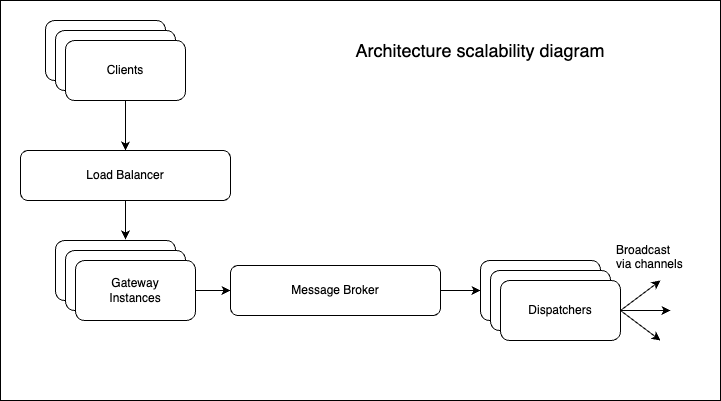

The diagram above was exported from draw.io. Its source (the exported page's mxGraphModel, read from the mxfile embedded in the PNG):
<mxGraphModel dx="954" dy="606" grid="1" gridSize="10" guides="1" tooltips="1" connect="1" arrows="1" fold="1" page="1" pageScale="1" pageWidth="1169" pageHeight="827" math="0" shadow="0">
  <root>
    <mxCell id="0" />
    <mxCell id="1" parent="0" />
    <mxCell id="3sJQYC0vb0C3NGrBsFl9-27" value="" style="rounded=0;whiteSpace=wrap;html=1;" vertex="1" parent="1">
      <mxGeometry x="10" width="720" height="400" as="geometry" />
    </mxCell>
    <mxCell id="3sJQYC0vb0C3NGrBsFl9-2" value="Load Balancer" style="rounded=1;whiteSpace=wrap;html=1;" vertex="1" parent="1">
      <mxGeometry x="30" y="150" width="210" height="50" as="geometry" />
    </mxCell>
    <mxCell id="3sJQYC0vb0C3NGrBsFl9-3" value="&lt;div&gt;Client&lt;/div&gt;" style="rounded=1;whiteSpace=wrap;html=1;" vertex="1" parent="1">
      <mxGeometry x="55" y="20" width="120" height="60" as="geometry" />
    </mxCell>
    <mxCell id="3sJQYC0vb0C3NGrBsFl9-4" value="&lt;div&gt;Client&lt;/div&gt;" style="rounded=1;whiteSpace=wrap;html=1;" vertex="1" parent="1">
      <mxGeometry x="65" y="30" width="120" height="60" as="geometry" />
    </mxCell>
    <mxCell id="3sJQYC0vb0C3NGrBsFl9-6" style="edgeStyle=orthogonalEdgeStyle;rounded=0;orthogonalLoop=1;jettySize=auto;html=1;entryX=0.5;entryY=0;entryDx=0;entryDy=0;" edge="1" parent="1" source="3sJQYC0vb0C3NGrBsFl9-5" target="3sJQYC0vb0C3NGrBsFl9-2">
      <mxGeometry relative="1" as="geometry" />
    </mxCell>
    <mxCell id="3sJQYC0vb0C3NGrBsFl9-5" value="&lt;div&gt;Clients&lt;/div&gt;" style="rounded=1;whiteSpace=wrap;html=1;" vertex="1" parent="1">
      <mxGeometry x="75" y="40" width="120" height="60" as="geometry" />
    </mxCell>
    <mxCell id="3sJQYC0vb0C3NGrBsFl9-7" value="" style="rounded=1;whiteSpace=wrap;html=1;" vertex="1" parent="1">
      <mxGeometry x="65" y="240" width="120" height="60" as="geometry" />
    </mxCell>
    <mxCell id="3sJQYC0vb0C3NGrBsFl9-8" value="" style="rounded=1;whiteSpace=wrap;html=1;" vertex="1" parent="1">
      <mxGeometry x="75" y="250" width="120" height="60" as="geometry" />
    </mxCell>
    <mxCell id="3sJQYC0vb0C3NGrBsFl9-15" style="edgeStyle=orthogonalEdgeStyle;rounded=0;orthogonalLoop=1;jettySize=auto;html=1;" edge="1" parent="1" source="3sJQYC0vb0C3NGrBsFl9-9" target="3sJQYC0vb0C3NGrBsFl9-12">
      <mxGeometry relative="1" as="geometry" />
    </mxCell>
    <mxCell id="3sJQYC0vb0C3NGrBsFl9-9" value="Gateway&lt;br&gt;Instances" style="rounded=1;whiteSpace=wrap;html=1;" vertex="1" parent="1">
      <mxGeometry x="85" y="260" width="120" height="60" as="geometry" />
    </mxCell>
    <mxCell id="3sJQYC0vb0C3NGrBsFl9-11" style="edgeStyle=orthogonalEdgeStyle;rounded=0;orthogonalLoop=1;jettySize=auto;html=1;entryX=0.583;entryY=-0.017;entryDx=0;entryDy=0;entryPerimeter=0;" edge="1" parent="1" source="3sJQYC0vb0C3NGrBsFl9-2" target="3sJQYC0vb0C3NGrBsFl9-7">
      <mxGeometry relative="1" as="geometry" />
    </mxCell>
    <mxCell id="3sJQYC0vb0C3NGrBsFl9-17" value="" style="edgeStyle=orthogonalEdgeStyle;rounded=0;orthogonalLoop=1;jettySize=auto;html=1;" edge="1" parent="1" source="3sJQYC0vb0C3NGrBsFl9-12" target="3sJQYC0vb0C3NGrBsFl9-16">
      <mxGeometry relative="1" as="geometry" />
    </mxCell>
    <mxCell id="3sJQYC0vb0C3NGrBsFl9-12" value="Message Broker" style="rounded=1;whiteSpace=wrap;html=1;" vertex="1" parent="1">
      <mxGeometry x="240" y="265" width="210" height="50" as="geometry" />
    </mxCell>
    <mxCell id="3sJQYC0vb0C3NGrBsFl9-16" value="Gateway&lt;br&gt;Instances" style="rounded=1;whiteSpace=wrap;html=1;" vertex="1" parent="1">
      <mxGeometry x="490" y="260" width="120" height="60" as="geometry" />
    </mxCell>
    <mxCell id="3sJQYC0vb0C3NGrBsFl9-18" value="Gateway&lt;br&gt;Instances" style="rounded=1;whiteSpace=wrap;html=1;" vertex="1" parent="1">
      <mxGeometry x="500" y="270" width="120" height="60" as="geometry" />
    </mxCell>
    <mxCell id="3sJQYC0vb0C3NGrBsFl9-19" value="Dispatchers" style="rounded=1;whiteSpace=wrap;html=1;" vertex="1" parent="1">
      <mxGeometry x="510" y="280" width="120" height="60" as="geometry" />
    </mxCell>
    <mxCell id="3sJQYC0vb0C3NGrBsFl9-21" value="" style="endArrow=classic;html=1;rounded=0;exitX=1;exitY=0.5;exitDx=0;exitDy=0;" edge="1" parent="1" source="3sJQYC0vb0C3NGrBsFl9-19">
      <mxGeometry width="50" height="50" relative="1" as="geometry">
        <mxPoint x="640" y="315" as="sourcePoint" />
        <mxPoint x="670" y="280" as="targetPoint" />
      </mxGeometry>
    </mxCell>
    <mxCell id="3sJQYC0vb0C3NGrBsFl9-23" value="" style="endArrow=classic;html=1;rounded=0;" edge="1" parent="1">
      <mxGeometry width="50" height="50" relative="1" as="geometry">
        <mxPoint x="630" y="310" as="sourcePoint" />
        <mxPoint x="680" y="310" as="targetPoint" />
      </mxGeometry>
    </mxCell>
    <mxCell id="3sJQYC0vb0C3NGrBsFl9-24" value="" style="endArrow=classic;html=1;rounded=0;" edge="1" parent="1">
      <mxGeometry width="50" height="50" relative="1" as="geometry">
        <mxPoint x="630" y="310" as="sourcePoint" />
        <mxPoint x="670" y="340" as="targetPoint" />
      </mxGeometry>
    </mxCell>
    <mxCell id="3sJQYC0vb0C3NGrBsFl9-26" value="Broadcast via channels" style="text;strokeColor=none;fillColor=none;align=left;verticalAlign=middle;spacingLeft=4;spacingRight=4;overflow=hidden;points=[[0,0.5],[1,0.5]];portConstraint=eastwest;rotatable=0;whiteSpace=wrap;html=1;" vertex="1" parent="1">
      <mxGeometry x="620" y="240" width="80" height="30" as="geometry" />
    </mxCell>
    <mxCell id="3sJQYC0vb0C3NGrBsFl9-28" value="Architecture scalability diagram" style="text;html=1;align=center;verticalAlign=middle;whiteSpace=wrap;rounded=0;fontSize=18;" vertex="1" parent="1">
      <mxGeometry x="350" y="35" width="280" height="30" as="geometry" />
    </mxCell>
  </root>
</mxGraphModel>